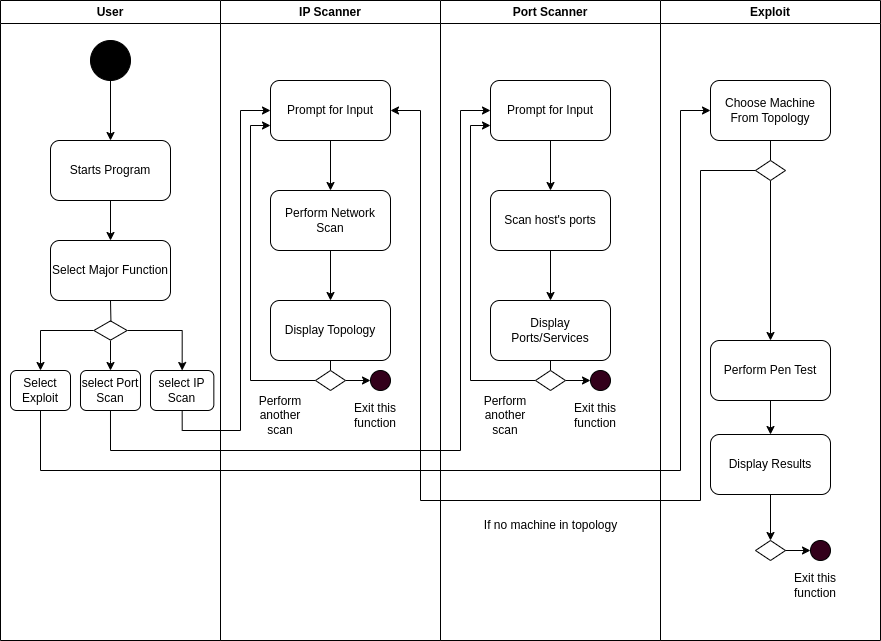

The diagram above was exported from draw.io. Its source (the exported page's mxGraphModel, read from the mxfile embedded in the PNG):
<mxGraphModel dx="1434" dy="833" grid="1" gridSize="10" guides="1" tooltips="1" connect="1" arrows="1" fold="1" page="1" pageScale="1" pageWidth="850" pageHeight="1100" math="0" shadow="0">
  <root>
    <mxCell id="0" />
    <mxCell id="1" parent="0" />
    <mxCell id="1gFPEATudmdzWOuaD5c1-2" value="User" style="swimlane;whiteSpace=wrap;html=1;" parent="1" vertex="1">
      <mxGeometry x="80" y="90" width="220" height="640" as="geometry" />
    </mxCell>
    <mxCell id="1gFPEATudmdzWOuaD5c1-9" style="edgeStyle=orthogonalEdgeStyle;rounded=0;orthogonalLoop=1;jettySize=auto;html=1;exitX=0.5;exitY=1;exitDx=0;exitDy=0;entryX=0.5;entryY=0;entryDx=0;entryDy=0;" parent="1gFPEATudmdzWOuaD5c1-2" source="1gFPEATudmdzWOuaD5c1-7" target="1gFPEATudmdzWOuaD5c1-8" edge="1">
      <mxGeometry relative="1" as="geometry" />
    </mxCell>
    <mxCell id="1gFPEATudmdzWOuaD5c1-7" value="" style="ellipse;whiteSpace=wrap;html=1;aspect=fixed;fillColor=#000000;" parent="1gFPEATudmdzWOuaD5c1-2" vertex="1">
      <mxGeometry x="90" y="40" width="40" height="40" as="geometry" />
    </mxCell>
    <mxCell id="1gFPEATudmdzWOuaD5c1-13" style="edgeStyle=orthogonalEdgeStyle;rounded=0;orthogonalLoop=1;jettySize=auto;html=1;exitX=0.5;exitY=1;exitDx=0;exitDy=0;entryX=0.5;entryY=0;entryDx=0;entryDy=0;" parent="1gFPEATudmdzWOuaD5c1-2" source="1gFPEATudmdzWOuaD5c1-8" target="1gFPEATudmdzWOuaD5c1-10" edge="1">
      <mxGeometry relative="1" as="geometry" />
    </mxCell>
    <mxCell id="1gFPEATudmdzWOuaD5c1-8" value="Starts Program" style="rounded=1;whiteSpace=wrap;html=1;" parent="1gFPEATudmdzWOuaD5c1-2" vertex="1">
      <mxGeometry x="50" y="140" width="120" height="60" as="geometry" />
    </mxCell>
    <mxCell id="1gFPEATudmdzWOuaD5c1-10" value="Select Major Function" style="rounded=1;whiteSpace=wrap;html=1;" parent="1gFPEATudmdzWOuaD5c1-2" vertex="1">
      <mxGeometry x="50" y="240" width="120" height="60" as="geometry" />
    </mxCell>
    <mxCell id="1gFPEATudmdzWOuaD5c1-29" style="edgeStyle=orthogonalEdgeStyle;rounded=0;orthogonalLoop=1;jettySize=auto;html=1;entryX=0.5;entryY=0;entryDx=0;entryDy=0;" parent="1gFPEATudmdzWOuaD5c1-2" source="1gFPEATudmdzWOuaD5c1-14" target="1gFPEATudmdzWOuaD5c1-26" edge="1">
      <mxGeometry relative="1" as="geometry" />
    </mxCell>
    <mxCell id="1gFPEATudmdzWOuaD5c1-30" style="edgeStyle=orthogonalEdgeStyle;rounded=0;orthogonalLoop=1;jettySize=auto;html=1;entryX=0.5;entryY=0;entryDx=0;entryDy=0;" parent="1gFPEATudmdzWOuaD5c1-2" source="1gFPEATudmdzWOuaD5c1-14" target="1gFPEATudmdzWOuaD5c1-16" edge="1">
      <mxGeometry relative="1" as="geometry" />
    </mxCell>
    <mxCell id="1gFPEATudmdzWOuaD5c1-31" style="edgeStyle=orthogonalEdgeStyle;rounded=0;orthogonalLoop=1;jettySize=auto;html=1;entryX=0.5;entryY=0;entryDx=0;entryDy=0;" parent="1gFPEATudmdzWOuaD5c1-2" source="1gFPEATudmdzWOuaD5c1-14" target="1gFPEATudmdzWOuaD5c1-15" edge="1">
      <mxGeometry relative="1" as="geometry" />
    </mxCell>
    <mxCell id="1gFPEATudmdzWOuaD5c1-14" value="" style="html=1;whiteSpace=wrap;aspect=fixed;shape=isoRectangle;" parent="1gFPEATudmdzWOuaD5c1-2" vertex="1">
      <mxGeometry x="93.34" y="320" width="33.33" height="20" as="geometry" />
    </mxCell>
    <mxCell id="1gFPEATudmdzWOuaD5c1-15" value="select IP Scan" style="rounded=1;whiteSpace=wrap;html=1;" parent="1gFPEATudmdzWOuaD5c1-2" vertex="1">
      <mxGeometry x="150" y="370" width="63.34" height="40" as="geometry" />
    </mxCell>
    <mxCell id="1gFPEATudmdzWOuaD5c1-16" value="select Port Scan" style="rounded=1;whiteSpace=wrap;html=1;" parent="1gFPEATudmdzWOuaD5c1-2" vertex="1">
      <mxGeometry x="79.99" y="370" width="60" height="40" as="geometry" />
    </mxCell>
    <mxCell id="1gFPEATudmdzWOuaD5c1-26" value="Select Exploit" style="rounded=1;whiteSpace=wrap;html=1;" parent="1gFPEATudmdzWOuaD5c1-2" vertex="1">
      <mxGeometry x="10.000000000000009" y="370" width="60" height="40" as="geometry" />
    </mxCell>
    <mxCell id="1gFPEATudmdzWOuaD5c1-28" style="edgeStyle=orthogonalEdgeStyle;rounded=0;orthogonalLoop=1;jettySize=auto;html=1;exitX=0.5;exitY=1;exitDx=0;exitDy=0;entryX=0.513;entryY=0.044;entryDx=0;entryDy=0;entryPerimeter=0;endArrow=none;endFill=0;" parent="1gFPEATudmdzWOuaD5c1-2" source="1gFPEATudmdzWOuaD5c1-10" target="1gFPEATudmdzWOuaD5c1-14" edge="1">
      <mxGeometry relative="1" as="geometry" />
    </mxCell>
    <mxCell id="1gFPEATudmdzWOuaD5c1-4" value="Exploit" style="swimlane;whiteSpace=wrap;html=1;" parent="1" vertex="1">
      <mxGeometry x="740" y="90" width="220" height="640" as="geometry" />
    </mxCell>
    <mxCell id="W-6KOr46Y98DBWXeV5AB-33" style="edgeStyle=orthogonalEdgeStyle;rounded=0;orthogonalLoop=1;jettySize=auto;html=1;exitX=0.5;exitY=1;exitDx=0;exitDy=0;entryX=0.5;entryY=0;entryDx=0;entryDy=0;endArrow=none;endFill=0;" parent="1gFPEATudmdzWOuaD5c1-4" source="1gFPEATudmdzWOuaD5c1-36" target="W-6KOr46Y98DBWXeV5AB-32" edge="1">
      <mxGeometry relative="1" as="geometry" />
    </mxCell>
    <mxCell id="1gFPEATudmdzWOuaD5c1-36" value="Choose Machine From Topology" style="rounded=1;whiteSpace=wrap;html=1;" parent="1gFPEATudmdzWOuaD5c1-4" vertex="1">
      <mxGeometry x="50" y="80" width="120" height="60" as="geometry" />
    </mxCell>
    <mxCell id="W-6KOr46Y98DBWXeV5AB-38" style="edgeStyle=orthogonalEdgeStyle;rounded=0;orthogonalLoop=1;jettySize=auto;html=1;exitX=0.5;exitY=1;exitDx=0;exitDy=0;entryX=0.5;entryY=0;entryDx=0;entryDy=0;" parent="1gFPEATudmdzWOuaD5c1-4" source="W-6KOr46Y98DBWXeV5AB-32" target="W-6KOr46Y98DBWXeV5AB-45" edge="1">
      <mxGeometry relative="1" as="geometry">
        <mxPoint x="110" y="230" as="targetPoint" />
      </mxGeometry>
    </mxCell>
    <mxCell id="W-6KOr46Y98DBWXeV5AB-32" value="" style="rhombus;whiteSpace=wrap;html=1;" parent="1gFPEATudmdzWOuaD5c1-4" vertex="1">
      <mxGeometry x="95" y="160" width="30" height="20" as="geometry" />
    </mxCell>
    <mxCell id="W-6KOr46Y98DBWXeV5AB-45" value="Perform Pen Test" style="rounded=1;whiteSpace=wrap;html=1;" parent="1gFPEATudmdzWOuaD5c1-4" vertex="1">
      <mxGeometry x="50" y="340" width="120" height="60" as="geometry" />
    </mxCell>
    <mxCell id="W-6KOr46Y98DBWXeV5AB-48" value="" style="rhombus;whiteSpace=wrap;html=1;" parent="1gFPEATudmdzWOuaD5c1-4" vertex="1">
      <mxGeometry x="95" y="540" width="30" height="20" as="geometry" />
    </mxCell>
    <mxCell id="W-6KOr46Y98DBWXeV5AB-47" value="" style="ellipse;whiteSpace=wrap;html=1;aspect=fixed;fillColor=#33001A;" parent="1gFPEATudmdzWOuaD5c1-4" vertex="1">
      <mxGeometry x="150" y="540" width="20" height="20" as="geometry" />
    </mxCell>
    <mxCell id="W-6KOr46Y98DBWXeV5AB-51" style="edgeStyle=orthogonalEdgeStyle;rounded=0;orthogonalLoop=1;jettySize=auto;html=1;exitX=1;exitY=0.5;exitDx=0;exitDy=0;entryX=0;entryY=0.5;entryDx=0;entryDy=0;" parent="1gFPEATudmdzWOuaD5c1-4" source="W-6KOr46Y98DBWXeV5AB-48" target="W-6KOr46Y98DBWXeV5AB-47" edge="1">
      <mxGeometry relative="1" as="geometry" />
    </mxCell>
    <mxCell id="W-6KOr46Y98DBWXeV5AB-52" value="Exit this function" style="text;html=1;align=center;verticalAlign=middle;whiteSpace=wrap;rounded=0;" parent="1gFPEATudmdzWOuaD5c1-4" vertex="1">
      <mxGeometry x="125" y="570" width="60" height="30" as="geometry" />
    </mxCell>
    <mxCell id="1gFPEATudmdzWOuaD5c1-5" value="IP Scanner" style="swimlane;whiteSpace=wrap;html=1;startSize=23;" parent="1" vertex="1">
      <mxGeometry x="300" y="90" width="220" height="640" as="geometry" />
    </mxCell>
    <mxCell id="W-6KOr46Y98DBWXeV5AB-2" style="edgeStyle=orthogonalEdgeStyle;rounded=0;orthogonalLoop=1;jettySize=auto;html=1;exitX=0.5;exitY=1;exitDx=0;exitDy=0;entryX=0.5;entryY=0;entryDx=0;entryDy=0;" parent="1gFPEATudmdzWOuaD5c1-5" source="1gFPEATudmdzWOuaD5c1-32" target="W-6KOr46Y98DBWXeV5AB-1" edge="1">
      <mxGeometry relative="1" as="geometry" />
    </mxCell>
    <mxCell id="1gFPEATudmdzWOuaD5c1-32" value="Prompt for Input" style="rounded=1;whiteSpace=wrap;html=1;" parent="1gFPEATudmdzWOuaD5c1-5" vertex="1">
      <mxGeometry x="50" y="80" width="120" height="60" as="geometry" />
    </mxCell>
    <mxCell id="W-6KOr46Y98DBWXeV5AB-4" style="edgeStyle=orthogonalEdgeStyle;rounded=0;orthogonalLoop=1;jettySize=auto;html=1;exitX=0.5;exitY=1;exitDx=0;exitDy=0;entryX=0.5;entryY=0;entryDx=0;entryDy=0;" parent="1gFPEATudmdzWOuaD5c1-5" source="W-6KOr46Y98DBWXeV5AB-1" target="W-6KOr46Y98DBWXeV5AB-3" edge="1">
      <mxGeometry relative="1" as="geometry" />
    </mxCell>
    <mxCell id="W-6KOr46Y98DBWXeV5AB-1" value="Perform Network Scan" style="rounded=1;whiteSpace=wrap;html=1;" parent="1gFPEATudmdzWOuaD5c1-5" vertex="1">
      <mxGeometry x="50" y="190" width="120" height="60" as="geometry" />
    </mxCell>
    <mxCell id="W-6KOr46Y98DBWXeV5AB-7" style="edgeStyle=orthogonalEdgeStyle;rounded=0;orthogonalLoop=1;jettySize=auto;html=1;exitX=0.5;exitY=1;exitDx=0;exitDy=0;entryX=0.5;entryY=0;entryDx=0;entryDy=0;endArrow=none;endFill=0;" parent="1gFPEATudmdzWOuaD5c1-5" source="W-6KOr46Y98DBWXeV5AB-3" target="W-6KOr46Y98DBWXeV5AB-5" edge="1">
      <mxGeometry relative="1" as="geometry" />
    </mxCell>
    <mxCell id="W-6KOr46Y98DBWXeV5AB-3" value="Display Topology" style="rounded=1;whiteSpace=wrap;html=1;" parent="1gFPEATudmdzWOuaD5c1-5" vertex="1">
      <mxGeometry x="50" y="300" width="120" height="60" as="geometry" />
    </mxCell>
    <mxCell id="W-6KOr46Y98DBWXeV5AB-15" style="edgeStyle=orthogonalEdgeStyle;rounded=0;orthogonalLoop=1;jettySize=auto;html=1;exitX=1;exitY=0.5;exitDx=0;exitDy=0;entryX=0;entryY=0.5;entryDx=0;entryDy=0;" parent="1gFPEATudmdzWOuaD5c1-5" source="W-6KOr46Y98DBWXeV5AB-5" target="W-6KOr46Y98DBWXeV5AB-10" edge="1">
      <mxGeometry relative="1" as="geometry" />
    </mxCell>
    <mxCell id="W-6KOr46Y98DBWXeV5AB-21" style="edgeStyle=orthogonalEdgeStyle;rounded=0;orthogonalLoop=1;jettySize=auto;html=1;exitX=0;exitY=0.5;exitDx=0;exitDy=0;entryX=0;entryY=0.75;entryDx=0;entryDy=0;" parent="1gFPEATudmdzWOuaD5c1-5" source="W-6KOr46Y98DBWXeV5AB-5" target="1gFPEATudmdzWOuaD5c1-32" edge="1">
      <mxGeometry relative="1" as="geometry" />
    </mxCell>
    <mxCell id="W-6KOr46Y98DBWXeV5AB-5" value="" style="rhombus;whiteSpace=wrap;html=1;" parent="1gFPEATudmdzWOuaD5c1-5" vertex="1">
      <mxGeometry x="95" y="370" width="30" height="20" as="geometry" />
    </mxCell>
    <mxCell id="W-6KOr46Y98DBWXeV5AB-10" value="" style="ellipse;whiteSpace=wrap;html=1;aspect=fixed;fillColor=#33001A;" parent="1gFPEATudmdzWOuaD5c1-5" vertex="1">
      <mxGeometry x="150" y="370" width="20" height="20" as="geometry" />
    </mxCell>
    <mxCell id="W-6KOr46Y98DBWXeV5AB-13" value="Exit this function" style="text;html=1;align=center;verticalAlign=middle;whiteSpace=wrap;rounded=0;" parent="1gFPEATudmdzWOuaD5c1-5" vertex="1">
      <mxGeometry x="125" y="400" width="60" height="30" as="geometry" />
    </mxCell>
    <mxCell id="W-6KOr46Y98DBWXeV5AB-23" value="Perform another scan" style="text;html=1;align=center;verticalAlign=middle;whiteSpace=wrap;rounded=0;" parent="1gFPEATudmdzWOuaD5c1-5" vertex="1">
      <mxGeometry x="30" y="400" width="60" height="30" as="geometry" />
    </mxCell>
    <mxCell id="1gFPEATudmdzWOuaD5c1-6" value="Port Scanner" style="swimlane;whiteSpace=wrap;html=1;startSize=23;" parent="1" vertex="1">
      <mxGeometry x="520" y="90" width="220" height="640" as="geometry" />
    </mxCell>
    <mxCell id="W-6KOr46Y98DBWXeV5AB-17" style="edgeStyle=orthogonalEdgeStyle;rounded=0;orthogonalLoop=1;jettySize=auto;html=1;exitX=0.5;exitY=1;exitDx=0;exitDy=0;entryX=0.5;entryY=0;entryDx=0;entryDy=0;" parent="1gFPEATudmdzWOuaD5c1-6" source="1gFPEATudmdzWOuaD5c1-34" target="W-6KOr46Y98DBWXeV5AB-16" edge="1">
      <mxGeometry relative="1" as="geometry" />
    </mxCell>
    <mxCell id="1gFPEATudmdzWOuaD5c1-34" value="Prompt for Input" style="rounded=1;whiteSpace=wrap;html=1;" parent="1gFPEATudmdzWOuaD5c1-6" vertex="1">
      <mxGeometry x="50" y="80" width="120" height="60" as="geometry" />
    </mxCell>
    <mxCell id="W-6KOr46Y98DBWXeV5AB-20" style="edgeStyle=orthogonalEdgeStyle;rounded=0;orthogonalLoop=1;jettySize=auto;html=1;exitX=0.5;exitY=1;exitDx=0;exitDy=0;entryX=0.5;entryY=0;entryDx=0;entryDy=0;" parent="1gFPEATudmdzWOuaD5c1-6" source="W-6KOr46Y98DBWXeV5AB-16" target="W-6KOr46Y98DBWXeV5AB-19" edge="1">
      <mxGeometry relative="1" as="geometry" />
    </mxCell>
    <mxCell id="W-6KOr46Y98DBWXeV5AB-16" value="Scan host's ports" style="rounded=1;whiteSpace=wrap;html=1;" parent="1gFPEATudmdzWOuaD5c1-6" vertex="1">
      <mxGeometry x="50" y="190" width="120" height="60" as="geometry" />
    </mxCell>
    <mxCell id="W-6KOr46Y98DBWXeV5AB-18" style="edgeStyle=orthogonalEdgeStyle;rounded=0;orthogonalLoop=1;jettySize=auto;html=1;exitX=0.5;exitY=1;exitDx=0;exitDy=0;" parent="1gFPEATudmdzWOuaD5c1-6" source="W-6KOr46Y98DBWXeV5AB-16" target="W-6KOr46Y98DBWXeV5AB-16" edge="1">
      <mxGeometry relative="1" as="geometry" />
    </mxCell>
    <mxCell id="W-6KOr46Y98DBWXeV5AB-25" style="edgeStyle=orthogonalEdgeStyle;rounded=0;orthogonalLoop=1;jettySize=auto;html=1;exitX=0.5;exitY=1;exitDx=0;exitDy=0;entryX=0.5;entryY=0;entryDx=0;entryDy=0;endArrow=none;endFill=0;" parent="1gFPEATudmdzWOuaD5c1-6" source="W-6KOr46Y98DBWXeV5AB-19" target="W-6KOr46Y98DBWXeV5AB-24" edge="1">
      <mxGeometry relative="1" as="geometry" />
    </mxCell>
    <mxCell id="W-6KOr46Y98DBWXeV5AB-19" value="Display Ports/Services" style="rounded=1;whiteSpace=wrap;html=1;" parent="1gFPEATudmdzWOuaD5c1-6" vertex="1">
      <mxGeometry x="50" y="300" width="120" height="60" as="geometry" />
    </mxCell>
    <mxCell id="W-6KOr46Y98DBWXeV5AB-27" style="edgeStyle=orthogonalEdgeStyle;rounded=0;orthogonalLoop=1;jettySize=auto;html=1;exitX=1;exitY=0.5;exitDx=0;exitDy=0;" parent="1gFPEATudmdzWOuaD5c1-6" source="W-6KOr46Y98DBWXeV5AB-24" target="W-6KOr46Y98DBWXeV5AB-26" edge="1">
      <mxGeometry relative="1" as="geometry" />
    </mxCell>
    <mxCell id="W-6KOr46Y98DBWXeV5AB-30" style="edgeStyle=orthogonalEdgeStyle;rounded=0;orthogonalLoop=1;jettySize=auto;html=1;exitX=0;exitY=0.5;exitDx=0;exitDy=0;entryX=0;entryY=0.75;entryDx=0;entryDy=0;" parent="1gFPEATudmdzWOuaD5c1-6" source="W-6KOr46Y98DBWXeV5AB-24" target="1gFPEATudmdzWOuaD5c1-34" edge="1">
      <mxGeometry relative="1" as="geometry" />
    </mxCell>
    <mxCell id="W-6KOr46Y98DBWXeV5AB-24" value="" style="rhombus;whiteSpace=wrap;html=1;" parent="1gFPEATudmdzWOuaD5c1-6" vertex="1">
      <mxGeometry x="95" y="370" width="30" height="20" as="geometry" />
    </mxCell>
    <mxCell id="W-6KOr46Y98DBWXeV5AB-26" value="" style="ellipse;whiteSpace=wrap;html=1;aspect=fixed;fillColor=#33001A;" parent="1gFPEATudmdzWOuaD5c1-6" vertex="1">
      <mxGeometry x="150" y="370" width="20" height="20" as="geometry" />
    </mxCell>
    <mxCell id="W-6KOr46Y98DBWXeV5AB-28" value="Exit this function" style="text;html=1;align=center;verticalAlign=middle;whiteSpace=wrap;rounded=0;" parent="1gFPEATudmdzWOuaD5c1-6" vertex="1">
      <mxGeometry x="125" y="400" width="60" height="30" as="geometry" />
    </mxCell>
    <mxCell id="W-6KOr46Y98DBWXeV5AB-29" value="Perform another scan" style="text;html=1;align=center;verticalAlign=middle;whiteSpace=wrap;rounded=0;" parent="1gFPEATudmdzWOuaD5c1-6" vertex="1">
      <mxGeometry x="35" y="400" width="60" height="30" as="geometry" />
    </mxCell>
    <mxCell id="3WpvItag3Iu4Y78ebjMq-6" value="If no machine in topology" style="text;html=1;align=center;verticalAlign=middle;resizable=0;points=[];autosize=1;strokeColor=none;fillColor=none;" vertex="1" parent="1gFPEATudmdzWOuaD5c1-6">
      <mxGeometry x="30" y="510" width="160" height="30" as="geometry" />
    </mxCell>
    <mxCell id="1gFPEATudmdzWOuaD5c1-33" style="edgeStyle=orthogonalEdgeStyle;rounded=0;orthogonalLoop=1;jettySize=auto;html=1;exitX=0.5;exitY=1;exitDx=0;exitDy=0;entryX=0;entryY=0.5;entryDx=0;entryDy=0;" parent="1" source="1gFPEATudmdzWOuaD5c1-15" target="1gFPEATudmdzWOuaD5c1-32" edge="1">
      <mxGeometry relative="1" as="geometry">
        <Array as="points">
          <mxPoint x="262" y="520" />
          <mxPoint x="320" y="520" />
          <mxPoint x="320" y="200" />
        </Array>
      </mxGeometry>
    </mxCell>
    <mxCell id="1gFPEATudmdzWOuaD5c1-35" style="edgeStyle=orthogonalEdgeStyle;rounded=0;orthogonalLoop=1;jettySize=auto;html=1;exitX=0.5;exitY=1;exitDx=0;exitDy=0;entryX=0;entryY=0.5;entryDx=0;entryDy=0;" parent="1" source="1gFPEATudmdzWOuaD5c1-16" target="1gFPEATudmdzWOuaD5c1-34" edge="1">
      <mxGeometry relative="1" as="geometry">
        <Array as="points">
          <mxPoint x="190" y="540" />
          <mxPoint x="540" y="540" />
          <mxPoint x="540" y="200" />
        </Array>
      </mxGeometry>
    </mxCell>
    <mxCell id="1gFPEATudmdzWOuaD5c1-37" style="edgeStyle=orthogonalEdgeStyle;rounded=0;orthogonalLoop=1;jettySize=auto;html=1;exitX=0.5;exitY=1;exitDx=0;exitDy=0;entryX=0;entryY=0.5;entryDx=0;entryDy=0;" parent="1" source="1gFPEATudmdzWOuaD5c1-26" target="1gFPEATudmdzWOuaD5c1-36" edge="1">
      <mxGeometry relative="1" as="geometry">
        <Array as="points">
          <mxPoint x="120" y="560" />
          <mxPoint x="760" y="560" />
          <mxPoint x="760" y="200" />
        </Array>
      </mxGeometry>
    </mxCell>
    <mxCell id="3WpvItag3Iu4Y78ebjMq-4" style="edgeStyle=orthogonalEdgeStyle;rounded=0;orthogonalLoop=1;jettySize=auto;html=1;exitX=0.5;exitY=1;exitDx=0;exitDy=0;entryX=0.5;entryY=0;entryDx=0;entryDy=0;" edge="1" parent="1" source="3WpvItag3Iu4Y78ebjMq-2" target="W-6KOr46Y98DBWXeV5AB-48">
      <mxGeometry relative="1" as="geometry" />
    </mxCell>
    <mxCell id="3WpvItag3Iu4Y78ebjMq-2" value="Display Results" style="rounded=1;whiteSpace=wrap;html=1;" vertex="1" parent="1">
      <mxGeometry x="790" y="524" width="120" height="60" as="geometry" />
    </mxCell>
    <mxCell id="3WpvItag3Iu4Y78ebjMq-3" style="edgeStyle=orthogonalEdgeStyle;rounded=0;orthogonalLoop=1;jettySize=auto;html=1;exitX=0.5;exitY=1;exitDx=0;exitDy=0;entryX=0.5;entryY=0;entryDx=0;entryDy=0;" edge="1" parent="1" source="W-6KOr46Y98DBWXeV5AB-45" target="3WpvItag3Iu4Y78ebjMq-2">
      <mxGeometry relative="1" as="geometry" />
    </mxCell>
    <mxCell id="3WpvItag3Iu4Y78ebjMq-5" style="edgeStyle=orthogonalEdgeStyle;rounded=0;orthogonalLoop=1;jettySize=auto;html=1;exitX=0;exitY=0.5;exitDx=0;exitDy=0;entryX=1;entryY=0.5;entryDx=0;entryDy=0;" edge="1" parent="1" source="W-6KOr46Y98DBWXeV5AB-32" target="1gFPEATudmdzWOuaD5c1-32">
      <mxGeometry relative="1" as="geometry">
        <Array as="points">
          <mxPoint x="780" y="260" />
          <mxPoint x="780" y="590" />
          <mxPoint x="500" y="590" />
          <mxPoint x="500" y="200" />
        </Array>
      </mxGeometry>
    </mxCell>
  </root>
</mxGraphModel>